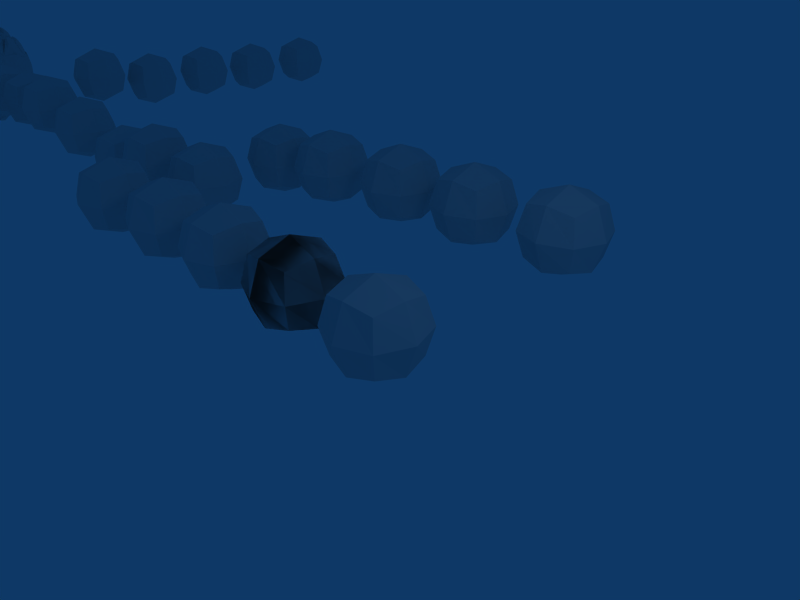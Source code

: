 # Source: man3.blend  (saved by Blender 2.49.2; exported with 4.5.12 LTS)
import bpy
from mathutils import Matrix  # noqa: F401  (used for matrix-valued properties, if any)

bpy.ops.wm.read_factory_settings(use_empty=True)
scene = bpy.context.scene
scene.name = 'Scene'

# ---- collections
col_collection_1 = bpy.data.collections.new('Collection 1'); scene.collection.children.link(col_collection_1)

# ---- materials (node trees are filled in below, after node groups)
mat_material = bpy.data.materials.new('Material')
mat_material.alpha_threshold = 0.0
mat_material.roughness = 0.5
mat_material.line_color = (0.0, 0.0, 0.0, 1.0)

# ---- material node trees

# ---- world
world_world = bpy.data.worlds.new('World'); scene.world = world_world
world_world.color = (0.05656, 0.2208, 0.4)
world_world.use_sun_shadow = False
world_world.sun_shadow_jitter_overblur = 0.0
world_world.cycles.sampling_method = 'MANUAL'
world_world.cycles.sample_map_resolution = 256

# ---- cameras
cam_camera = bpy.data.cameras.new('Camera')
cam_camera.passepartout_alpha = 0.2
cam_camera.clip_end = 100.0
cam_camera.lens = 35.0
cam_camera.ortho_scale = 7.314
cam_camera.show_passepartout = False
cam_camera.show_safe_areas = True
cam_camera.dof.focus_distance = 0.0
cam_camera.dof.aperture_fstop = 128.0

# ---- lights
light_spot = bpy.data.lights.new('Spot', 'POINT')
light_spot.transmission_factor = 0.0
light_spot.cutoff_distance = 30.0
light_spot.energy = 100.0
light_spot.shadow_buffer_clip_start = 1.001
light_spot.shadow_soft_size = 1.0
light_spot.shadow_maximum_resolution = 0.006
light_spot.use_absolute_resolution = True
light_spot.cycles.use_multiple_importance_sampling = False

# ---- meshes
me_cube = bpy.data.meshes.new('Cube')
me_cube.from_pydata([(1.0, 1.0, -1.0), (1.0, -1.0, -1.0), (-1.0, -1.0, -1.0), (-1.0, 1.0, -1.0), (1.0, 1.0, 1.0), (1.0, -1.0, 1.0), (-1.0, -1.0, 1.0), (-1.0, 1.0, 1.0), (-3.03, 1.009, 1.007), (-3.03, -0.9907, 1.007), (-1.03, -0.9907, 1.007), (-1.03, 1.009, 1.007), (-3.03, 1.009, -0.9934), (-3.03, -0.9907, -0.9934), (-1.03, -0.9907, -0.9934), (-1.03, 1.009, -0.9934), (-1.03, 1.009, -0.9934), (-1.03, -0.9907, -0.9934), (-3.03, -0.9907, -0.9934), (-3.03, 1.009, -0.9934), (-1.03, 1.009, 1.007), (-1.03, -0.9907, 1.007), (-3.03, -0.9907, 1.007), (-3.03, 1.009, 1.007), (-5.074, 1.016, 1.025), (-5.074, -0.9842, 1.025), (-3.074, -0.9842, 1.025), (-3.074, 1.016, 1.025), (-5.074, 1.016, -0.9746), (-5.074, -0.9842, -0.9746), (-3.074, -0.9842, -0.9746), (-3.074, 1.016, -0.9746), (-5.13, 1.006, -0.9719), (-5.13, -0.9937, -0.9719), (-7.13, -0.9937, -0.9719), (-7.13, 1.006, -0.9719), (-5.13, 1.006, 1.028), (-5.13, -0.9937, 1.028), (-7.13, -0.9937, 1.028), (-7.13, 1.006, 1.028), (-9.232, 0.9126, 1.022), (-9.232, -1.087, 1.022), (-7.232, -1.087, 1.022), (-7.232, 0.9126, 1.022), (-9.232, 0.9126, -0.9781), (-9.232, -1.087, -0.9781), (-7.232, -1.087, -0.9781), (-7.232, 0.9126, -0.9781), (-7.025, 2.932, -1.011), (-7.025, 0.9324, -1.011), (-9.025, 0.9324, -1.011), (-9.025, 2.932, -1.011), (-7.025, 2.932, 0.9886), (-7.025, 0.9324, 0.9886), (-9.025, 0.9324, 0.9886), (-9.025, 2.932, 0.9886), (-8.987, 5.061, 1.031), (-8.987, 3.061, 1.031), (-6.987, 3.061, 1.031), (-6.987, 5.061, 1.031), (-8.987, 5.061, -0.9691), (-8.987, 3.061, -0.9691), (-6.987, 3.061, -0.9691), (-6.987, 5.061, -0.9691), (-5.071, 5.079, -0.7808), (-5.071, 3.079, -0.7808), (-7.071, 3.079, -0.7808), (-7.071, 5.079, -0.7808), (-5.071, 5.079, 1.219), (-5.071, 3.079, 1.219), (-7.071, 3.079, 1.219), (-7.071, 5.079, 1.219), (-4.89, 5.165, 1.298), (-4.89, 3.165, 1.298), (-2.89, 3.165, 1.298), (-2.89, 5.165, 1.298), (-4.89, 5.165, -0.7022), (-4.89, 3.165, -0.7022), (-2.89, 3.165, -0.7022), (-2.89, 5.165, -0.7022), (-0.9542, 5.263, -0.7035), (-0.9542, 3.263, -0.7035), (-2.954, 3.263, -0.7035), (-2.954, 5.263, -0.7035), (-0.9542, 5.263, 1.296), (-0.9542, 3.263, 1.296), (-2.954, 3.263, 1.296), (-2.954, 5.263, 1.296), (-0.7976, 5.236, 1.357), (-0.7976, 3.236, 1.357), (1.202, 3.236, 1.357), (1.202, 5.236, 1.357), (-0.7976, 5.236, -0.6425), (-0.7976, 3.236, -0.6425), (1.202, 3.236, -0.6425), (1.202, 5.236, -0.6425), (-9.089, 2.848, -0.9329), (-9.089, 0.8478, -0.9329), (-11.09, 0.8478, -0.9329), (-11.09, 2.848, -0.9329), (-9.089, 2.848, 1.067), (-9.089, 0.8478, 1.067), (-11.09, 0.8478, 1.067), (-11.09, 2.848, 1.067), (-13.03, 2.937, 0.6869), (-13.03, 0.9375, 0.6869), (-11.03, 0.9375, 0.6869), (-11.03, 2.937, 0.6869), (-13.03, 2.937, -1.313), (-13.03, 0.9375, -1.313), (-11.03, 0.9375, -1.313), (-11.03, 2.937, -1.313), (-13.22, 2.835, -0.8936), (-13.22, 0.835, -0.8936), (-15.22, 0.835, -0.8936), (-15.22, 2.835, -0.8936), (-13.22, 2.835, 1.106), (-13.22, 0.835, 1.106), (-15.22, 0.835, 1.106), (-15.22, 2.835, 1.106), (-17.33, 2.779, 1.409), (-17.33, 0.7785, 1.409), (-15.33, 0.7785, 1.409), (-15.33, 2.779, 1.409), (-17.33, 2.779, -0.5906), (-17.33, 0.7785, -0.5906), (-15.33, 0.7785, -0.5906), (-15.33, 2.779, -0.5906), (-17.35, 2.911, -0.7345), (-17.35, 0.9114, -0.7345), (-19.35, 0.9114, -0.7345), (-19.35, 2.911, -0.7345), (-17.35, 2.911, 1.266), (-17.35, 0.9114, 1.266), (-19.35, 0.9114, 1.266), (-19.35, 2.911, 1.266), (-19.32, 5.2, 1.694), (-19.32, 3.2, 1.694), (-17.32, 3.2, 1.694), (-17.32, 5.2, 1.694), (-19.32, 5.2, -0.3059), (-19.32, 3.2, -0.3059), (-17.32, 3.2, -0.3059), (-17.32, 5.2, -0.3059), (-17.36, 7.03, -0.672), (-17.36, 5.03, -0.672), (-19.36, 5.03, -0.672), (-19.36, 7.03, -0.672), (-17.36, 7.03, 1.328), (-17.36, 5.03, 1.328), (-19.36, 5.03, 1.328), (-19.36, 7.03, 1.328), (-19.36, 9.064, 1.328), (-19.36, 7.064, 1.328), (-17.36, 7.064, 1.328), (-17.36, 9.064, 1.328), (-19.36, 9.064, -0.6719), (-19.36, 7.064, -0.6719), (-17.36, 7.064, -0.6719), (-17.36, 9.064, -0.6719), (-17.4, 11.14, -0.794), (-17.4, 9.138, -0.794), (-19.4, 9.138, -0.794), (-19.4, 11.14, -0.794), (-17.4, 11.14, 1.206), (-17.4, 9.138, 1.206), (-19.4, 9.138, 1.206), (-19.4, 11.14, 1.206), (-19.32, 13.33, 1.206), (-19.32, 11.33, 1.206), (-17.32, 11.33, 1.206), (-17.32, 13.33, 1.206), (-19.32, 13.33, -0.794), (-19.32, 11.33, -0.794), (-17.32, 11.33, -0.794), (-17.32, 13.33, -0.794), (-17.32, 0.6439, -0.794), (-17.32, -1.356, -0.794), (-19.32, -1.356, -0.794), (-19.32, 0.6439, -0.794), (-17.32, 0.6439, 1.206), (-17.32, -1.356, 1.206), (-19.32, -1.356, 1.206), (-19.32, 0.6439, 1.206), (-19.24, -1.471, 1.125), (-19.24, -3.471, 1.125), (-17.24, -3.471, 1.125), (-17.24, -1.471, 1.125), (-19.24, -1.471, -0.8753), (-19.24, -3.471, -0.8753), (-17.24, -3.471, -0.8753), (-17.24, -1.471, -0.8753), (-17.28, -3.464, -0.5906), (-17.28, -5.464, -0.5906), (-19.28, -5.464, -0.5906), (-19.28, -3.464, -0.5906), (-17.28, -3.464, 1.409), (-17.28, -5.464, 1.409), (-19.28, -5.464, 1.409), (-19.28, -3.464, 1.409), (-19.16, -5.539, 1.287), (-19.16, -7.539, 1.287), (-17.16, -7.539, 1.287), (-17.16, -5.539, 1.287), (-19.16, -5.539, -0.7126), (-19.16, -7.539, -0.7126), (-17.16, -7.539, -0.7126), (-17.16, -5.539, -0.7126), (-17.2, -7.695, -0.672), (-17.2, -9.695, -0.672), (-19.2, -9.695, -0.672), (-19.2, -7.695, -0.672), (-17.2, -7.695, 1.328), (-17.2, -9.695, 1.328), (-19.2, -9.695, 1.328), (-19.2, -7.695, 1.328), (-21.48, 2.8, 1.247), (-21.48, 0.7997, 1.247), (-19.48, 0.7997, 1.247), (-19.48, 2.8, 1.247), (-21.48, 2.8, -0.7533), (-21.48, 0.7997, -0.7533), (-19.48, 0.7997, -0.7533), (-19.48, 2.8, -0.7533), (-21.64, 2.922, -0.5499), (-21.64, 0.9218, -0.5499), (-23.64, 0.9218, -0.5499), (-23.64, 2.922, -0.5499), (-21.64, 2.922, 1.45), (-21.64, 0.9218, 1.45), (-23.64, 0.9218, 1.45), (-23.64, 2.922, 1.45), (-25.83, 1.732, -1.136), (-23.54, 2.66, -0.4869), (-24.41, 0.2869, -0.2308), (-27.26, 0.2738, -0.2389), (-28.15, 2.639, -0.5001), (-25.85, 4.114, -0.6534), (-23.56, 1.775, 0.8106), (-25.85, 0.3002, 0.9638), (-28.16, 1.754, 0.7974), (-27.29, 4.127, 0.5413), (-24.44, 4.14, 0.5494), (-25.87, 2.682, 1.446), (-24.48, 2.194, -0.981), (-24.99, 0.7994, -0.8304), (-23.65, 1.345, -0.4492), (-25.84, 3.049, -1.079), (-24.5, 3.594, -0.6975), (-26.67, 0.7917, -0.8352), (-25.83, -0.05791, -0.3034), (-27.19, 2.182, -0.9887), (-28.03, 1.325, -0.4617), (-27.2, 3.582, -0.7052), (-25.02, 4.464, -0.08835), (-23.67, 3.61, 0.009463), (-23.15, 2.219, 0.163), (-23.66, 0.8245, 0.3135), (-25.0, -0.04242, 0.4036), (-26.68, -0.0501, 0.3988), (-28.03, 0.8043, 0.301), (-28.55, 2.195, 0.1475), (-28.04, 3.589, -0.003036), (-26.7, 4.456, -0.09313), (-23.68, 3.089, 0.7721), (-24.5, 0.8323, 1.016), (-27.21, 0.8198, 1.008), (-28.05, 3.069, 0.7596), (-25.87, 4.472, 0.6139), (-25.03, 3.622, 1.146), (-24.51, 2.232, 1.299), (-25.86, 1.365, 1.389), (-27.22, 2.22, 1.291), (-26.71, 3.615, 1.141), (-26.71, 3.615, 1.91), (-25.87, 4.472, 0.9716), (-27.29, 4.127, 0.8425), (-25.87, 2.682, 2.453), (-25.03, 3.622, 1.918), (-26.71, 3.615, 1.91), (-25.87, 4.472, 0.9716), (-26.71, 3.615, 1.91), (-25.03, 3.622, 1.918), (-25.03, 3.622, 1.918), (-24.44, 4.14, 0.8569), (-25.87, 4.472, 0.9716), (-27.22, 2.22, 2.178), (-28.05, 3.069, 1.231), (-28.16, 1.754, 1.298), (-25.87, 2.682, 2.453), (-26.71, 3.615, 1.91), (-27.22, 2.22, 2.178), (-28.05, 3.069, 1.231), (-27.22, 2.22, 2.178), (-26.71, 3.615, 1.91), (-26.71, 3.615, 1.91), (-27.29, 4.127, 0.8425), (-28.05, 3.069, 1.231), (-25.86, 1.365, 2.352), (-27.21, 0.8198, 1.673), (-25.85, 0.3002, 1.595), (-25.87, 2.682, 2.453), (-27.22, 2.22, 2.178), (-25.86, 1.365, 2.352), (-27.21, 0.8198, 1.673), (-25.86, 1.365, 2.352), (-27.22, 2.22, 2.178), (-27.22, 2.22, 2.178), (-28.16, 1.754, 1.298), (-27.21, 0.8198, 1.673), (-24.51, 2.232, 2.192), (-24.5, 0.8323, 1.687), (-23.56, 1.775, 1.322), (-25.87, 2.682, 2.453), (-25.86, 1.365, 2.352), (-24.51, 2.232, 2.192), (-24.5, 0.8323, 1.687), (-24.51, 2.232, 2.192), (-25.86, 1.365, 2.352), (-25.86, 1.365, 2.352), (-25.85, 0.3002, 1.595), (-24.5, 0.8323, 1.687), (-25.03, 3.622, 1.918), (-23.68, 3.089, 1.253), (-24.44, 4.14, 0.8569), (-25.87, 2.682, 2.453), (-24.51, 2.232, 2.192), (-25.03, 3.622, 1.918), (-23.68, 3.089, 1.253), (-25.03, 3.622, 1.918), (-24.51, 2.232, 2.192), (-24.51, 2.232, 2.192), (-23.56, 1.775, 1.322), (-23.68, 3.089, 1.253), (-25.02, 4.464, -0.2784), (-25.85, 4.114, -1.284), (-26.7, 4.456, -0.2869), (-24.44, 4.14, 0.8569), (-25.02, 4.464, -0.2784), (-25.87, 4.472, 0.9716), (-26.7, 4.456, -0.2869), (-25.87, 4.472, 0.9716), (-25.02, 4.464, -0.2784), (-25.87, 4.472, 0.9716), (-26.7, 4.456, -0.2869), (-27.29, 4.127, 0.8425), (-28.04, 3.589, -0.1265), (-28.15, 2.639, -1.011), (-28.55, 2.195, 0.1415), (-27.29, 4.127, 0.8425), (-28.04, 3.589, -0.1265), (-28.05, 3.069, 1.231), (-28.55, 2.195, 0.1415), (-28.05, 3.069, 1.231), (-28.04, 3.589, -0.1265), (-28.05, 3.069, 1.231), (-28.55, 2.195, 0.1415), (-28.16, 1.754, 1.298), (-28.03, 0.8043, 0.4147), (-27.26, 0.2738, -0.5465), (-26.68, -0.05011, 0.5889), (-28.16, 1.754, 1.298), (-28.03, 0.8043, 0.4147), (-27.21, 0.8198, 1.673), (-26.68, -0.05011, 0.5889), (-27.21, 0.8198, 1.673), (-28.03, 0.8043, 0.4147), (-27.21, 0.8198, 1.673), (-26.68, -0.05011, 0.5889), (-25.85, 0.3002, 1.595), (-25.0, -0.04242, 0.5974), (-24.41, 0.2869, -0.532), (-23.66, 0.8245, 0.437), (-25.85, 0.3002, 1.595), (-25.0, -0.04242, 0.5974), (-24.5, 0.8323, 1.687), (-23.66, 0.8245, 0.437), (-24.5, 0.8323, 1.687), (-25.0, -0.04242, 0.5974), (-24.5, 0.8323, 1.687), (-23.66, 0.8245, 0.437), (-23.56, 1.775, 1.322), (-23.15, 2.219, 0.169), (-23.54, 2.66, -0.9879), (-23.67, 3.61, -0.1043), (-23.56, 1.775, 1.322), (-23.15, 2.219, 0.169), (-23.68, 3.089, 1.253), (-23.67, 3.61, -0.1043), (-23.68, 3.089, 1.253), (-23.15, 2.219, 0.169), (-23.68, 3.089, 1.253), (-23.67, 3.61, -0.1043), (-24.44, 4.14, 0.8569), (-28.04, 3.589, -0.1265), (-27.2, 3.582, -1.377), (-28.15, 2.639, -1.011), (-27.29, 4.127, 0.8425), (-26.7, 4.456, -0.2869), (-28.04, 3.589, -0.1265), (-27.2, 3.582, -1.377), (-28.04, 3.589, -0.1265), (-26.7, 4.456, -0.2869), (-26.7, 4.456, -0.2869), (-25.85, 4.114, -1.284), (-27.2, 3.582, -1.377), (-28.03, 0.8043, 0.4147), (-28.03, 1.325, -0.9429), (-27.26, 0.2738, -0.5465), (-28.16, 1.754, 1.298), (-28.55, 2.195, 0.1415), (-28.03, 0.8043, 0.4147), (-28.03, 1.325, -0.9429), (-28.03, 0.8043, 0.4147), (-28.55, 2.195, 0.1415), (-28.55, 2.195, 0.1415), (-28.15, 2.639, -1.011), (-28.03, 1.325, -0.9429), (-25.0, -0.04242, 0.5974), (-25.83, -0.05791, -0.6612), (-24.41, 0.2869, -0.532), (-25.85, 0.3002, 1.595), (-26.68, -0.05011, 0.5889), (-25.0, -0.04242, 0.5974), (-25.83, -0.05791, -0.6612), (-25.0, -0.04242, 0.5974), (-26.68, -0.05011, 0.5889), (-26.68, -0.05011, 0.5889), (-27.26, 0.2738, -0.5465), (-25.83, -0.05791, -0.6612), (-23.15, 2.219, 0.169), (-23.65, 1.345, -0.9207), (-23.54, 2.66, -0.9879), (-23.56, 1.775, 1.322), (-23.66, 0.8245, 0.437), (-23.15, 2.219, 0.169), (-23.65, 1.345, -0.9207), (-23.15, 2.219, 0.169), (-23.66, 0.8245, 0.437), (-23.66, 0.8245, 0.437), (-24.41, 0.2869, -0.532), (-23.65, 1.345, -0.9207), (-25.02, 4.464, -0.2784), (-24.5, 3.594, -1.363), (-25.85, 4.114, -1.284), (-24.44, 4.14, 0.8569), (-23.67, 3.61, -0.1043), (-25.02, 4.464, -0.2784), (-24.5, 3.594, -1.363), (-25.02, 4.464, -0.2784), (-23.67, 3.61, -0.1043), (-23.67, 3.61, -0.1043), (-23.54, 2.66, -0.9879), (-24.5, 3.594, -1.363), (-25.84, 3.049, -2.041), (-25.83, 1.732, -2.143), (-27.19, 2.182, -1.881), (-25.85, 4.114, -1.284), (-25.84, 3.049, -2.041), (-27.2, 3.582, -1.377), (-27.19, 2.182, -1.881), (-27.2, 3.582, -1.377), (-25.84, 3.049, -2.041), (-27.2, 3.582, -1.377), (-27.19, 2.182, -1.881), (-28.15, 2.639, -1.011), (-27.19, 2.182, -1.881), (-25.83, 1.732, -2.143), (-26.67, 0.7917, -1.608), (-28.15, 2.639, -1.011), (-27.19, 2.182, -1.881), (-28.03, 1.325, -0.9429), (-26.67, 0.7917, -1.608), (-28.03, 1.325, -0.9429), (-27.19, 2.182, -1.881), (-28.03, 1.325, -0.9429), (-26.67, 0.7917, -1.608), (-27.26, 0.2738, -0.5465), (-26.67, 0.7917, -1.608), (-25.83, 1.732, -2.143), (-24.99, 0.7994, -1.599), (-27.26, 0.2738, -0.5465), (-26.67, 0.7917, -1.608), (-25.83, -0.05791, -0.6612), (-24.99, 0.7994, -1.599), (-25.83, -0.05791, -0.6612), (-26.67, 0.7917, -1.608), (-25.83, -0.05791, -0.6612), (-24.99, 0.7994, -1.599), (-24.41, 0.2869, -0.532), (-25.84, 3.049, -2.041), (-24.48, 2.194, -1.867), (-25.83, 1.732, -2.143), (-25.85, 4.114, -1.284), (-24.5, 3.594, -1.363), (-25.84, 3.049, -2.041), (-24.48, 2.194, -1.867), (-25.84, 3.049, -2.041), (-24.5, 3.594, -1.363), (-24.5, 3.594, -1.363), (-23.54, 2.66, -0.9879), (-24.48, 2.194, -1.867), (-24.99, 0.7994, -1.599), (-25.83, 1.732, -2.143), (-24.48, 2.194, -1.867), (-24.41, 0.2869, -0.532), (-24.99, 0.7994, -1.599), (-23.65, 1.345, -0.9207), (-24.48, 2.194, -1.867), (-23.65, 1.345, -0.9207), (-24.99, 0.7994, -1.599), (-23.65, 1.345, -0.9207), (-24.48, 2.194, -1.867), (-23.54, 2.66, -0.9879)], [], [(0, 1, 2, 3), (4, 7, 6, 5), (0, 4, 5, 1), (1, 5, 6, 2), (2, 6, 7, 3), (4, 0, 3, 7), (13, 14, 15, 12), (9, 8, 11, 10), (10, 11, 15, 14), (9, 10, 14, 13), (8, 9, 13, 12), (12, 15, 11, 8), (16, 17, 18, 19), (20, 23, 22, 21), (16, 20, 21, 17), (17, 21, 22, 18), (18, 22, 23, 19), (20, 16, 19, 23), (29, 30, 31, 28), (25, 24, 27, 26), (26, 27, 31, 30), (25, 26, 30, 29), (24, 25, 29, 28), (28, 31, 27, 24), (32, 33, 34, 35), (36, 39, 38, 37), (32, 36, 37, 33), (33, 37, 38, 34), (34, 38, 39, 35), (36, 32, 35, 39), (45, 46, 47, 44), (41, 40, 43, 42), (42, 43, 47, 46), (41, 42, 46, 45), (40, 41, 45, 44), (44, 47, 43, 40), (48, 49, 50, 51), (52, 55, 54, 53), (48, 52, 53, 49), (49, 53, 54, 50), (50, 54, 55, 51), (52, 48, 51, 55), (61, 62, 63, 60), (57, 56, 59, 58), (58, 59, 63, 62), (57, 58, 62, 61), (56, 57, 61, 60), (60, 63, 59, 56), (64, 65, 66, 67), (68, 71, 70, 69), (64, 68, 69, 65), (65, 69, 70, 66), (66, 70, 71, 67), (68, 64, 67, 71), (77, 78, 79, 76), (73, 72, 75, 74), (74, 75, 79, 78), (73, 74, 78, 77), (72, 73, 77, 76), (76, 79, 75, 72), (80, 81, 82, 83), (84, 87, 86, 85), (80, 84, 85, 81), (81, 85, 86, 82), (82, 86, 87, 83), (84, 80, 83, 87), (93, 94, 95, 92), (89, 88, 91, 90), (90, 91, 95, 94), (89, 90, 94, 93), (88, 89, 93, 92), (92, 95, 91, 88), (96, 97, 98, 99), (100, 103, 102, 101), (96, 100, 101, 97), (97, 101, 102, 98), (98, 102, 103, 99), (100, 96, 99, 103), (109, 110, 111, 108), (105, 104, 107, 106), (106, 107, 111, 110), (105, 106, 110, 109), (104, 105, 109, 108), (108, 111, 107, 104), (112, 113, 114, 115), (116, 119, 118, 117), (112, 116, 117, 113), (113, 117, 118, 114), (114, 118, 119, 115), (116, 112, 115, 119), (125, 126, 127, 124), (121, 120, 123, 122), (122, 123, 127, 126), (121, 122, 126, 125), (120, 121, 125, 124), (124, 127, 123, 120), (128, 129, 130, 131), (132, 135, 134, 133), (128, 132, 133, 129), (129, 133, 134, 130), (130, 134, 135, 131), (132, 128, 131, 135), (141, 142, 143, 140), (137, 136, 139, 138), (138, 139, 143, 142), (137, 138, 142, 141), (136, 137, 141, 140), (140, 143, 139, 136), (144, 145, 146, 147), (148, 151, 150, 149), (144, 148, 149, 145), (145, 149, 150, 146), (146, 150, 151, 147), (148, 144, 147, 151), (157, 158, 159, 156), (153, 152, 155, 154), (154, 155, 159, 158), (153, 154, 158, 157), (152, 153, 157, 156), (156, 159, 155, 152), (160, 161, 162, 163), (164, 167, 166, 165), (160, 164, 165, 161), (161, 165, 166, 162), (162, 166, 167, 163), (164, 160, 163, 167), (173, 174, 175, 172), (169, 168, 171, 170), (170, 171, 175, 174), (169, 170, 174, 173), (168, 169, 173, 172), (172, 175, 171, 168), (176, 177, 178, 179), (180, 183, 182, 181), (176, 180, 181, 177), (177, 181, 182, 178), (178, 182, 183, 179), (180, 176, 179, 183), (189, 190, 191, 188), (185, 184, 187, 186), (186, 187, 191, 190), (185, 186, 190, 189), (184, 185, 189, 188), (188, 191, 187, 184), (192, 193, 194, 195), (196, 199, 198, 197), (192, 196, 197, 193), (193, 197, 198, 194), (194, 198, 199, 195), (196, 192, 195, 199), (205, 206, 207, 204), (201, 200, 203, 202), (202, 203, 207, 206), (201, 202, 206, 205), (200, 201, 205, 204), (204, 207, 203, 200), (208, 209, 210, 211), (212, 215, 214, 213), (208, 212, 213, 209), (209, 213, 214, 210), (210, 214, 215, 211), (212, 208, 211, 215), (221, 222, 223, 220), (217, 216, 219, 218), (218, 219, 223, 222), (217, 218, 222, 221), (216, 217, 221, 220), (220, 223, 219, 216), (224, 225, 226, 227), (228, 231, 230, 229), (224, 228, 229, 225), (225, 229, 230, 226), (226, 230, 231, 227), (228, 224, 227, 231), (268, 275, 274, 273), (241, 276, 275, 268), (273, 274, 276, 241), (274, 275, 276), (269, 278, 277, 243), (273, 279, 278, 269), (243, 277, 279, 273), (277, 278, 279), (273, 281, 280, 268), (269, 282, 281, 273), (268, 280, 282, 269), (280, 281, 282), (242, 284, 283, 269), (268, 285, 284, 242), (269, 283, 285, 268), (283, 284, 285), (267, 287, 286, 272), (240, 288, 287, 267), (272, 286, 288, 240), (286, 287, 288), (273, 290, 289, 243), (272, 291, 290, 273), (243, 289, 291, 272), (289, 290, 291), (272, 293, 292, 267), (273, 294, 293, 272), (267, 292, 294, 273), (292, 293, 294), (241, 296, 295, 273), (267, 297, 296, 241), (273, 295, 297, 267), (295, 296, 297), (266, 299, 298, 271), (239, 300, 299, 266), (271, 298, 300, 239), (298, 299, 300), (272, 302, 301, 243), (271, 303, 302, 272), (243, 301, 303, 271), (301, 302, 303), (271, 305, 304, 266), (272, 306, 305, 271), (266, 304, 306, 272), (304, 305, 306), (240, 308, 307, 272), (266, 309, 308, 240), (272, 307, 309, 266), (307, 308, 309), (265, 311, 310, 270), (238, 312, 311, 265), (270, 310, 312, 238), (310, 311, 312), (271, 314, 313, 243), (270, 315, 314, 271), (243, 313, 315, 270), (313, 314, 315), (270, 317, 316, 265), (271, 318, 317, 270), (265, 316, 318, 271), (316, 317, 318), (239, 320, 319, 271), (265, 321, 320, 239), (271, 319, 321, 265), (319, 320, 321), (264, 323, 322, 269), (242, 324, 323, 264), (269, 322, 324, 242), (322, 323, 324), (270, 326, 325, 243), (269, 327, 326, 270), (243, 325, 327, 269), (325, 326, 327), (269, 329, 328, 264), (270, 330, 329, 269), (264, 328, 330, 270), (328, 329, 330), (238, 332, 331, 270), (264, 333, 332, 238), (270, 331, 333, 264), (331, 332, 333), (237, 335, 334, 254), (263, 336, 335, 237), (254, 334, 336, 263), (334, 335, 336), (254, 338, 337, 242), (268, 339, 338, 254), (242, 337, 339, 268), (337, 338, 339), (268, 341, 340, 263), (254, 342, 341, 268), (263, 340, 342, 254), (340, 341, 342), (263, 344, 343, 268), (241, 345, 344, 263), (268, 343, 345, 241), (343, 344, 345), (236, 347, 346, 262), (261, 348, 347, 236), (262, 346, 348, 261), (346, 347, 348), (262, 350, 349, 241), (267, 351, 350, 262), (241, 349, 351, 267), (349, 350, 351), (267, 353, 352, 261), (262, 354, 353, 267), (261, 352, 354, 262), (352, 353, 354), (261, 356, 355, 267), (240, 357, 356, 261), (267, 355, 357, 240), (355, 356, 357), (235, 359, 358, 260), (259, 360, 359, 235), (260, 358, 360, 259), (358, 359, 360), (260, 362, 361, 240), (266, 363, 362, 260), (240, 361, 363, 266), (361, 362, 363), (266, 365, 364, 259), (260, 366, 365, 266), (259, 364, 366, 260), (364, 365, 366), (259, 368, 367, 266), (239, 369, 368, 259), (266, 367, 369, 239), (367, 368, 369), (234, 371, 370, 258), (257, 372, 371, 234), (258, 370, 372, 257), (370, 371, 372), (258, 374, 373, 239), (265, 375, 374, 258), (239, 373, 375, 265), (373, 374, 375), (265, 377, 376, 257), (258, 378, 377, 265), (257, 376, 378, 258), (376, 377, 378), (257, 380, 379, 265), (238, 381, 380, 257), (265, 379, 381, 238), (379, 380, 381), (233, 383, 382, 256), (255, 384, 383, 233), (256, 382, 384, 255), (382, 383, 384), (256, 386, 385, 238), (264, 387, 386, 256), (238, 385, 387, 264), (385, 386, 387), (264, 389, 388, 255), (256, 390, 389, 264), (255, 388, 390, 256), (388, 389, 390), (255, 392, 391, 264), (242, 393, 392, 255), (264, 391, 393, 242), (391, 392, 393), (253, 395, 394, 262), (236, 396, 395, 253), (262, 394, 396, 236), (394, 395, 396), (263, 398, 397, 241), (262, 399, 398, 263), (241, 397, 399, 262), (397, 398, 399), (262, 401, 400, 253), (263, 402, 401, 262), (253, 400, 402, 263), (400, 401, 402), (237, 404, 403, 263), (253, 405, 404, 237), (263, 403, 405, 253), (403, 404, 405), (252, 407, 406, 260), (235, 408, 407, 252), (260, 406, 408, 235), (406, 407, 408), (261, 410, 409, 240), (260, 411, 410, 261), (240, 409, 411, 260), (409, 410, 411), (260, 413, 412, 252), (261, 414, 413, 260), (252, 412, 414, 261), (412, 413, 414), (236, 416, 415, 261), (252, 417, 416, 236), (261, 415, 417, 252), (415, 416, 417), (250, 419, 418, 258), (234, 420, 419, 250), (258, 418, 420, 234), (418, 419, 420), (259, 422, 421, 239), (258, 423, 422, 259), (239, 421, 423, 258), (421, 422, 423), (258, 425, 424, 250), (259, 426, 425, 258), (250, 424, 426, 259), (424, 425, 426), (235, 428, 427, 259), (250, 429, 428, 235), (259, 427, 429, 250), (427, 428, 429), (246, 431, 430, 256), (233, 432, 431, 246), (256, 430, 432, 233), (430, 431, 432), (257, 434, 433, 238), (256, 435, 434, 257), (238, 433, 435, 256), (433, 434, 435), (256, 437, 436, 246), (257, 438, 437, 256), (246, 436, 438, 257), (436, 437, 438), (234, 440, 439, 257), (246, 441, 440, 234), (257, 439, 441, 246), (439, 440, 441), (248, 443, 442, 254), (237, 444, 443, 248), (254, 442, 444, 237), (442, 443, 444), (255, 446, 445, 242), (254, 447, 446, 255), (242, 445, 447, 254), (445, 446, 447), (254, 449, 448, 248), (255, 450, 449, 254), (248, 448, 450, 255), (448, 449, 450), (233, 452, 451, 255), (248, 453, 452, 233), (255, 451, 453, 248), (451, 452, 453), (232, 455, 454, 247), (251, 456, 455, 232), (247, 454, 456, 251), (454, 455, 456), (247, 458, 457, 237), (253, 459, 458, 247), (237, 457, 459, 253), (457, 458, 459), (253, 461, 460, 251), (247, 462, 461, 253), (251, 460, 462, 247), (460, 461, 462), (251, 464, 463, 253), (236, 465, 464, 251), (253, 463, 465, 236), (463, 464, 465), (232, 467, 466, 251), (249, 468, 467, 232), (251, 466, 468, 249), (466, 467, 468), (251, 470, 469, 236), (252, 471, 470, 251), (236, 469, 471, 252), (469, 470, 471), (252, 473, 472, 249), (251, 474, 473, 252), (249, 472, 474, 251), (472, 473, 474), (249, 476, 475, 252), (235, 477, 476, 249), (252, 475, 477, 235), (475, 476, 477), (232, 479, 478, 249), (245, 480, 479, 232), (249, 478, 480, 245), (478, 479, 480), (249, 482, 481, 235), (250, 483, 482, 249), (235, 481, 483, 250), (481, 482, 483), (250, 485, 484, 245), (249, 486, 485, 250), (245, 484, 486, 249), (484, 485, 486), (245, 488, 487, 250), (234, 489, 488, 245), (250, 487, 489, 234), (487, 488, 489), (244, 491, 490, 247), (232, 492, 491, 244), (247, 490, 492, 232), (490, 491, 492), (248, 494, 493, 237), (247, 495, 494, 248), (237, 493, 495, 247), (493, 494, 495), (247, 497, 496, 244), (248, 498, 497, 247), (244, 496, 498, 248), (496, 497, 498), (233, 500, 499, 248), (244, 501, 500, 233), (248, 499, 501, 244), (499, 500, 501), (232, 503, 502, 245), (244, 504, 503, 232), (245, 502, 504, 244), (502, 503, 504), (245, 506, 505, 234), (246, 507, 506, 245), (234, 505, 507, 246), (505, 506, 507), (246, 509, 508, 244), (245, 510, 509, 246), (244, 508, 510, 245), (508, 509, 510), (244, 512, 511, 246), (233, 513, 512, 244), (246, 511, 513, 233), (511, 512, 513)])
me_cube.materials.append(mat_material)
me_cube.use_remesh_preserve_volume = False
me_cube.use_remesh_preserve_attributes = False
me_cube.use_mirror_vertex_groups = False
me_cube.update()

# ---- objects
ob_cube = bpy.data.objects.new('Cube', me_cube)
ob_lamp = bpy.data.objects.new('Lamp', light_spot)
ob_camera = bpy.data.objects.new('Camera', cam_camera)

# ---- transforms, parenting, visibility, modifiers, constraints
ob_cube.location = (0.0, 0.0, 0.0)
ob_cube.lock_rotations_4d = False
ob_cube.empty_display_type = 'ARROWS'
ob_cube.color = (0.0, 0.0, 0.0, 1.0)
ob_cube.lineart.crease_threshold = 0.0
_m = ob_cube.modifiers.new('Subsurf', 'SUBSURF')
_m.uv_smooth = 'PRESERVE_CORNERS'
_m.quality = 1
_m.render_levels = 1
_m.show_only_control_edges = False
ob_lamp.location = (4.076, 1.005, 5.904)
ob_lamp.rotation_euler = (0.6503, 0.05522, 1.866)
ob_lamp.lock_rotations_4d = False
ob_lamp.empty_display_type = 'ARROWS'
ob_lamp.color = (0.0, 0.0, 0.0, 0.0)
ob_lamp.lineart.crease_threshold = 0.0
ob_camera.location = (7.481, -6.508, 5.344)
ob_camera.rotation_euler = (1.109, 0.01082, 0.8149)
ob_camera.lock_rotations_4d = False
ob_camera.empty_display_type = 'ARROWS'
ob_camera.color = (0.0, 0.0, 0.0, 0.0)
ob_camera.display_type = 'WIRE'
ob_camera.lineart.crease_threshold = 0.0

# ---- collection membership
col_collection_1.objects.link(ob_cube)
col_collection_1.objects.link(ob_lamp)
col_collection_1.objects.link(ob_camera)

# ---- scene / render settings (as saved in the file)
scene.camera = ob_camera
scene.frame_start = 1; scene.frame_end = 250; scene.frame_set(1)
scene.render.engine = 'BLENDER_EEVEE_NEXT'
scene.render.image_settings.file_format = 'JPEG'
scene.render.image_settings.color_mode = 'RGB'
scene.render.image_settings.compression = 90
scene.render.resolution_x = 800
scene.render.resolution_y = 600
scene.render.pixel_aspect_x = 100.0
scene.render.pixel_aspect_y = 100.0
scene.render.fps = 25
scene.render.dither_intensity = 0.0
scene.render.use_compositing = False
scene.render.use_sequencer = False
scene.render.bake_margin = 2
scene.render.bake_bias = 0.0
scene.render.use_stamp_time = False
scene.render.use_stamp_date = False
scene.render.use_stamp_frame = False
scene.render.use_stamp_camera = False
scene.render.use_stamp_scene = False
scene.render.use_stamp_filename = False
scene.render.use_stamp_render_time = False
scene.render.stamp_font_size = 0
scene.cycles.use_denoising = False
scene.cycles.samples = 10
scene.cycles.sampling_pattern = 'TABULATED_SOBOL'
scene.cycles.light_sampling_threshold = 0.0
scene.cycles.use_adaptive_sampling = False
scene.cycles.use_light_tree = False
scene.cycles.blur_glossy = 0.0
scene.cycles.volume_bounces = 1
scene.cycles.pixel_filter_type = 'GAUSSIAN'
scene.cycles.sample_clamp_indirect = 0.0
scene.view_settings.view_transform = 'Raw'
bpy.context.view_layer.update()
